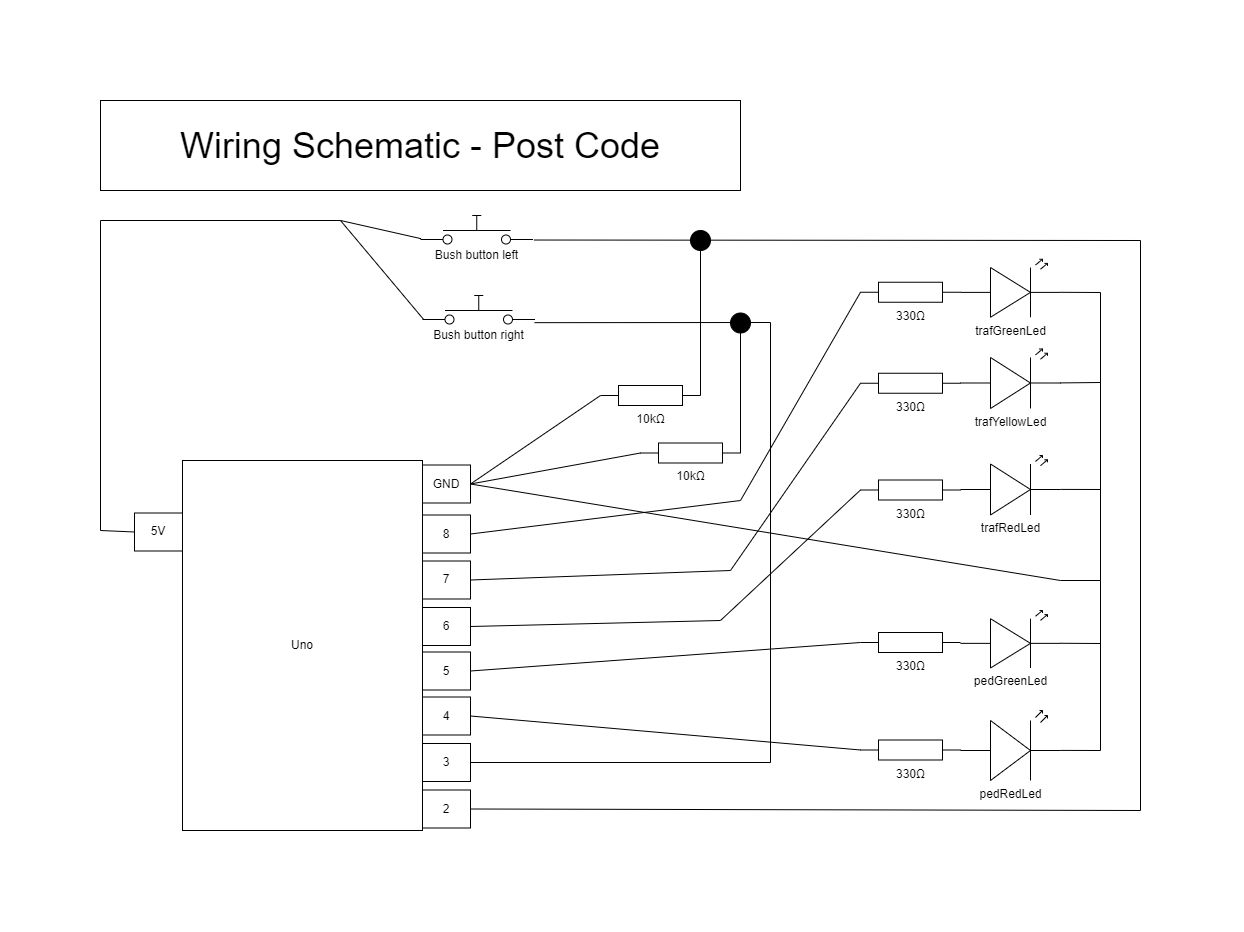

The diagram above was exported from draw.io. Its source (the exported page's mxGraphModel, read from the mxfile embedded in the PNG):
<mxGraphModel dx="-1199" dy="1362" grid="1" gridSize="10" guides="1" tooltips="1" connect="1" arrows="1" fold="1" page="1" pageScale="1" pageWidth="850" pageHeight="1100" math="0" shadow="0">
  <root>
    <mxCell id="0" />
    <mxCell id="1" parent="0" />
    <mxCell id="PvZKnLEq2BEec6bQosc1-2" value="&lt;font style=&quot;font-size: 36px;&quot;&gt;Wiring Schematic - Post Code&lt;/font&gt;" style="rounded=0;whiteSpace=wrap;html=1;" parent="1" vertex="1">
      <mxGeometry x="2670" y="80" width="640" height="90" as="geometry" />
    </mxCell>
    <mxCell id="PvZKnLEq2BEec6bQosc1-3" value="Uno" style="rounded=0;whiteSpace=wrap;html=1;" parent="1" vertex="1">
      <mxGeometry x="2752" y="440" width="240" height="370" as="geometry" />
    </mxCell>
    <mxCell id="PvZKnLEq2BEec6bQosc1-4" value="2" style="rounded=0;whiteSpace=wrap;html=1;" parent="1" vertex="1">
      <mxGeometry x="2992" y="769.5" width="48" height="38" as="geometry" />
    </mxCell>
    <mxCell id="PvZKnLEq2BEec6bQosc1-5" value="3" style="rounded=0;whiteSpace=wrap;html=1;" parent="1" vertex="1">
      <mxGeometry x="2992" y="723" width="48" height="38" as="geometry" />
    </mxCell>
    <mxCell id="PvZKnLEq2BEec6bQosc1-6" value="4" style="rounded=0;whiteSpace=wrap;html=1;" parent="1" vertex="1">
      <mxGeometry x="2992" y="676.5" width="48" height="38" as="geometry" />
    </mxCell>
    <mxCell id="PvZKnLEq2BEec6bQosc1-7" value="5" style="rounded=0;whiteSpace=wrap;html=1;" parent="1" vertex="1">
      <mxGeometry x="2992" y="631.5" width="48" height="38" as="geometry" />
    </mxCell>
    <mxCell id="PvZKnLEq2BEec6bQosc1-8" value="6" style="rounded=0;whiteSpace=wrap;html=1;" parent="1" vertex="1">
      <mxGeometry x="2992" y="587" width="48" height="38" as="geometry" />
    </mxCell>
    <mxCell id="PvZKnLEq2BEec6bQosc1-9" value="7" style="rounded=0;whiteSpace=wrap;html=1;" parent="1" vertex="1">
      <mxGeometry x="2992" y="540.5" width="48" height="38" as="geometry" />
    </mxCell>
    <mxCell id="PvZKnLEq2BEec6bQosc1-10" value="8" style="rounded=0;whiteSpace=wrap;html=1;" parent="1" vertex="1">
      <mxGeometry x="2992" y="494.5" width="48" height="38" as="geometry" />
    </mxCell>
    <mxCell id="PvZKnLEq2BEec6bQosc1-11" value="GND" style="rounded=0;whiteSpace=wrap;html=1;" parent="1" vertex="1">
      <mxGeometry x="2992" y="444.5" width="48" height="38" as="geometry" />
    </mxCell>
    <mxCell id="PvZKnLEq2BEec6bQosc1-12" value="pedGreenLed" style="verticalLabelPosition=bottom;shadow=0;dashed=0;align=center;html=1;verticalAlign=top;shape=mxgraph.electrical.opto_electronics.led_2;pointerEvents=1;" parent="1" vertex="1">
      <mxGeometry x="3530" y="590" width="100" height="57.5" as="geometry" />
    </mxCell>
    <mxCell id="PvZKnLEq2BEec6bQosc1-13" value="" style="html=1;shape=mxgraph.electrical.electro-mechanical.pushbutton;aspect=fixed;elSwitchState=off;" parent="1" vertex="1">
      <mxGeometry x="2992" y="275" width="112.5" height="30" as="geometry" />
    </mxCell>
    <mxCell id="PvZKnLEq2BEec6bQosc1-14" value="Bush button right" style="text;html=1;align=center;verticalAlign=middle;resizable=0;points=[];autosize=1;strokeColor=none;fillColor=none;" parent="1" vertex="1">
      <mxGeometry x="2993.25" y="300" width="110" height="30" as="geometry" />
    </mxCell>
    <mxCell id="PvZKnLEq2BEec6bQosc1-15" value="" style="html=1;shape=mxgraph.electrical.electro-mechanical.pushbutton;aspect=fixed;elSwitchState=off;" parent="1" vertex="1">
      <mxGeometry x="2990" y="195" width="112.5" height="30" as="geometry" />
    </mxCell>
    <mxCell id="PvZKnLEq2BEec6bQosc1-16" value="Bush button left" style="text;html=1;align=center;verticalAlign=middle;resizable=0;points=[];autosize=1;strokeColor=none;fillColor=none;" parent="1" vertex="1">
      <mxGeometry x="2991.25" y="220" width="110" height="30" as="geometry" />
    </mxCell>
    <mxCell id="PvZKnLEq2BEec6bQosc1-17" value="pedRedLed" style="verticalLabelPosition=bottom;shadow=0;dashed=0;align=center;html=1;verticalAlign=top;shape=mxgraph.electrical.opto_electronics.led_2;pointerEvents=1;" parent="1" vertex="1">
      <mxGeometry x="3530" y="690" width="100" height="70" as="geometry" />
    </mxCell>
    <mxCell id="PvZKnLEq2BEec6bQosc1-18" value="trafGreenLed" style="verticalLabelPosition=bottom;shadow=0;dashed=0;align=center;html=1;verticalAlign=top;shape=mxgraph.electrical.opto_electronics.led_2;pointerEvents=1;" parent="1" vertex="1">
      <mxGeometry x="3530" y="238.75" width="100" height="58" as="geometry" />
    </mxCell>
    <mxCell id="PvZKnLEq2BEec6bQosc1-19" value="trafYellowLed" style="verticalLabelPosition=bottom;shadow=0;dashed=0;align=center;html=1;verticalAlign=top;shape=mxgraph.electrical.opto_electronics.led_2;pointerEvents=1;" parent="1" vertex="1">
      <mxGeometry x="3530" y="328.5" width="100" height="59.5" as="geometry" />
    </mxCell>
    <mxCell id="PvZKnLEq2BEec6bQosc1-20" value="trafRedLed" style="verticalLabelPosition=bottom;shadow=0;dashed=0;align=center;html=1;verticalAlign=top;shape=mxgraph.electrical.opto_electronics.led_2;pointerEvents=1;" parent="1" vertex="1">
      <mxGeometry x="3530" y="435" width="100" height="59.5" as="geometry" />
    </mxCell>
    <mxCell id="PvZKnLEq2BEec6bQosc1-21" value="330Ω" style="pointerEvents=1;verticalLabelPosition=bottom;shadow=0;dashed=0;align=center;html=1;verticalAlign=top;shape=mxgraph.electrical.resistors.resistor_1;" parent="1" vertex="1">
      <mxGeometry x="3430" y="612" width="100" height="20" as="geometry" />
    </mxCell>
    <mxCell id="PvZKnLEq2BEec6bQosc1-22" value="330Ω" style="pointerEvents=1;verticalLabelPosition=bottom;shadow=0;dashed=0;align=center;html=1;verticalAlign=top;shape=mxgraph.electrical.resistors.resistor_1;" parent="1" vertex="1">
      <mxGeometry x="3430" y="719.5" width="100" height="20" as="geometry" />
    </mxCell>
    <mxCell id="PvZKnLEq2BEec6bQosc1-23" value="330Ω" style="pointerEvents=1;verticalLabelPosition=bottom;shadow=0;dashed=0;align=center;html=1;verticalAlign=top;shape=mxgraph.electrical.resistors.resistor_1;" parent="1" vertex="1">
      <mxGeometry x="3430" y="261.75" width="100" height="20" as="geometry" />
    </mxCell>
    <mxCell id="PvZKnLEq2BEec6bQosc1-24" value="330Ω" style="pointerEvents=1;verticalLabelPosition=bottom;shadow=0;dashed=0;align=center;html=1;verticalAlign=top;shape=mxgraph.electrical.resistors.resistor_1;" parent="1" vertex="1">
      <mxGeometry x="3430" y="352.75" width="100" height="20" as="geometry" />
    </mxCell>
    <mxCell id="PvZKnLEq2BEec6bQosc1-25" value="330Ω" style="pointerEvents=1;verticalLabelPosition=bottom;shadow=0;dashed=0;align=center;html=1;verticalAlign=top;shape=mxgraph.electrical.resistors.resistor_1;" parent="1" vertex="1">
      <mxGeometry x="3430" y="459.5" width="100" height="20" as="geometry" />
    </mxCell>
    <mxCell id="PvZKnLEq2BEec6bQosc1-26" value="10kΩ" style="pointerEvents=1;verticalLabelPosition=bottom;shadow=0;dashed=0;align=center;html=1;verticalAlign=top;shape=mxgraph.electrical.resistors.resistor_1;" parent="1" vertex="1">
      <mxGeometry x="3170" y="365" width="100" height="20" as="geometry" />
    </mxCell>
    <mxCell id="PvZKnLEq2BEec6bQosc1-28" value="5V" style="rounded=0;whiteSpace=wrap;html=1;" parent="1" vertex="1">
      <mxGeometry x="2704" y="492.5" width="48" height="38" as="geometry" />
    </mxCell>
    <mxCell id="PvZKnLEq2BEec6bQosc1-29" value="" style="endArrow=none;html=1;rounded=0;entryX=0;entryY=0.5;entryDx=0;entryDy=0;" parent="1" target="PvZKnLEq2BEec6bQosc1-28" edge="1">
      <mxGeometry width="50" height="50" relative="1" as="geometry">
        <mxPoint x="2910" y="200" as="sourcePoint" />
        <mxPoint x="2660" y="420" as="targetPoint" />
        <Array as="points">
          <mxPoint x="2670" y="200" />
          <mxPoint x="2670" y="510" />
        </Array>
      </mxGeometry>
    </mxCell>
    <mxCell id="PvZKnLEq2BEec6bQosc1-30" value="" style="endArrow=none;html=1;rounded=0;exitX=-0.006;exitY=-0.061;exitDx=0;exitDy=0;exitPerimeter=0;" parent="1" source="PvZKnLEq2BEec6bQosc1-16" edge="1">
      <mxGeometry width="50" height="50" relative="1" as="geometry">
        <mxPoint x="2940" y="230" as="sourcePoint" />
        <mxPoint x="2910" y="200" as="targetPoint" />
      </mxGeometry>
    </mxCell>
    <mxCell id="PvZKnLEq2BEec6bQosc1-31" value="" style="endArrow=none;html=1;rounded=0;exitX=-0.002;exitY=-0.039;exitDx=0;exitDy=0;exitPerimeter=0;" parent="1" source="PvZKnLEq2BEec6bQosc1-14" edge="1">
      <mxGeometry width="50" height="50" relative="1" as="geometry">
        <mxPoint x="2880" y="290" as="sourcePoint" />
        <mxPoint x="2910" y="200" as="targetPoint" />
      </mxGeometry>
    </mxCell>
    <mxCell id="PvZKnLEq2BEec6bQosc1-32" value="" style="endArrow=none;html=1;rounded=0;exitX=1;exitY=0.5;exitDx=0;exitDy=0;entryX=1.02;entryY=-0.016;entryDx=0;entryDy=0;entryPerimeter=0;" parent="1" source="PvZKnLEq2BEec6bQosc1-4" target="PvZKnLEq2BEec6bQosc1-16" edge="1">
      <mxGeometry width="50" height="50" relative="1" as="geometry">
        <mxPoint x="3190" y="540" as="sourcePoint" />
        <mxPoint x="3120" y="430" as="targetPoint" />
        <Array as="points">
          <mxPoint x="3710" y="790" />
          <mxPoint x="3710" y="220" />
        </Array>
      </mxGeometry>
    </mxCell>
    <mxCell id="PvZKnLEq2BEec6bQosc1-33" value="" style="endArrow=none;html=1;rounded=0;exitX=1;exitY=0.5;exitDx=0;exitDy=0;entryX=1.007;entryY=0.072;entryDx=0;entryDy=0;entryPerimeter=0;" parent="1" source="PvZKnLEq2BEec6bQosc1-5" target="PvZKnLEq2BEec6bQosc1-14" edge="1">
      <mxGeometry width="50" height="50" relative="1" as="geometry">
        <mxPoint x="3070" y="640" as="sourcePoint" />
        <mxPoint x="3120" y="590" as="targetPoint" />
        <Array as="points">
          <mxPoint x="3340" y="742" />
          <mxPoint x="3340" y="302" />
        </Array>
      </mxGeometry>
    </mxCell>
    <mxCell id="PvZKnLEq2BEec6bQosc1-34" value="10kΩ" style="pointerEvents=1;verticalLabelPosition=bottom;shadow=0;dashed=0;align=center;html=1;verticalAlign=top;shape=mxgraph.electrical.resistors.resistor_1;" parent="1" vertex="1">
      <mxGeometry x="3210" y="422.5" width="100" height="20" as="geometry" />
    </mxCell>
    <mxCell id="PvZKnLEq2BEec6bQosc1-35" value="" style="endArrow=none;html=1;rounded=0;entryX=0;entryY=0.5;entryDx=0;entryDy=0;entryPerimeter=0;exitX=1;exitY=0.5;exitDx=0;exitDy=0;" parent="1" source="PvZKnLEq2BEec6bQosc1-11" target="PvZKnLEq2BEec6bQosc1-26" edge="1">
      <mxGeometry width="50" height="50" relative="1" as="geometry">
        <mxPoint x="3110" y="440" as="sourcePoint" />
        <mxPoint x="3160" y="390" as="targetPoint" />
      </mxGeometry>
    </mxCell>
    <mxCell id="PvZKnLEq2BEec6bQosc1-36" value="" style="endArrow=none;html=1;rounded=0;entryX=0;entryY=0.5;entryDx=0;entryDy=0;entryPerimeter=0;exitX=1;exitY=0.5;exitDx=0;exitDy=0;" parent="1" source="PvZKnLEq2BEec6bQosc1-11" target="PvZKnLEq2BEec6bQosc1-34" edge="1">
      <mxGeometry width="50" height="50" relative="1" as="geometry">
        <mxPoint x="3090" y="570" as="sourcePoint" />
        <mxPoint x="3140" y="520" as="targetPoint" />
      </mxGeometry>
    </mxCell>
    <mxCell id="PvZKnLEq2BEec6bQosc1-37" value="" style="endArrow=none;html=1;rounded=0;exitX=1;exitY=0.5;exitDx=0;exitDy=0;exitPerimeter=0;" parent="1" source="PvZKnLEq2BEec6bQosc1-34" edge="1">
      <mxGeometry width="50" height="50" relative="1" as="geometry">
        <mxPoint x="3170" y="390" as="sourcePoint" />
        <mxPoint x="3310" y="300" as="targetPoint" />
      </mxGeometry>
    </mxCell>
    <mxCell id="PvZKnLEq2BEec6bQosc1-38" value="" style="endArrow=none;html=1;rounded=0;exitX=1;exitY=0.5;exitDx=0;exitDy=0;exitPerimeter=0;" parent="1" source="PvZKnLEq2BEec6bQosc1-51" edge="1">
      <mxGeometry width="50" height="50" relative="1" as="geometry">
        <mxPoint x="3150" y="380" as="sourcePoint" />
        <mxPoint x="3270" y="220" as="targetPoint" />
      </mxGeometry>
    </mxCell>
    <mxCell id="PvZKnLEq2BEec6bQosc1-39" value="" style="endArrow=none;html=1;rounded=0;exitX=1;exitY=0.5;exitDx=0;exitDy=0;entryX=0;entryY=0.5;entryDx=0;entryDy=0;entryPerimeter=0;" parent="1" source="PvZKnLEq2BEec6bQosc1-6" target="PvZKnLEq2BEec6bQosc1-22" edge="1">
      <mxGeometry width="50" height="50" relative="1" as="geometry">
        <mxPoint x="3240" y="670" as="sourcePoint" />
        <mxPoint x="3290" y="620" as="targetPoint" />
      </mxGeometry>
    </mxCell>
    <mxCell id="PvZKnLEq2BEec6bQosc1-40" value="" style="endArrow=none;html=1;rounded=0;exitX=1;exitY=0.5;exitDx=0;exitDy=0;entryX=0;entryY=0.5;entryDx=0;entryDy=0;entryPerimeter=0;" parent="1" source="PvZKnLEq2BEec6bQosc1-7" target="PvZKnLEq2BEec6bQosc1-21" edge="1">
      <mxGeometry width="50" height="50" relative="1" as="geometry">
        <mxPoint x="3140" y="660" as="sourcePoint" />
        <mxPoint x="3190" y="610" as="targetPoint" />
      </mxGeometry>
    </mxCell>
    <mxCell id="PvZKnLEq2BEec6bQosc1-41" value="" style="endArrow=none;html=1;rounded=0;exitX=1;exitY=0.5;exitDx=0;exitDy=0;" parent="1" source="PvZKnLEq2BEec6bQosc1-11" edge="1">
      <mxGeometry width="50" height="50" relative="1" as="geometry">
        <mxPoint x="3410" y="580" as="sourcePoint" />
        <mxPoint x="3630" y="560" as="targetPoint" />
      </mxGeometry>
    </mxCell>
    <mxCell id="PvZKnLEq2BEec6bQosc1-42" value="" style="endArrow=none;html=1;rounded=0;exitX=1;exitY=0.57;exitDx=0;exitDy=0;exitPerimeter=0;" parent="1" source="PvZKnLEq2BEec6bQosc1-12" edge="1">
      <mxGeometry width="50" height="50" relative="1" as="geometry">
        <mxPoint x="3650" y="670" as="sourcePoint" />
        <mxPoint x="3630" y="560" as="targetPoint" />
        <Array as="points">
          <mxPoint x="3670" y="623" />
          <mxPoint x="3670" y="560" />
        </Array>
      </mxGeometry>
    </mxCell>
    <mxCell id="PvZKnLEq2BEec6bQosc1-43" value="" style="endArrow=none;html=1;rounded=0;exitX=1;exitY=0.57;exitDx=0;exitDy=0;exitPerimeter=0;" parent="1" source="PvZKnLEq2BEec6bQosc1-17" edge="1">
      <mxGeometry width="50" height="50" relative="1" as="geometry">
        <mxPoint x="3790" y="710" as="sourcePoint" />
        <mxPoint x="3670" y="620" as="targetPoint" />
        <Array as="points">
          <mxPoint x="3670" y="730" />
        </Array>
      </mxGeometry>
    </mxCell>
    <mxCell id="PvZKnLEq2BEec6bQosc1-44" value="" style="endArrow=none;html=1;rounded=0;exitX=1;exitY=0.5;exitDx=0;exitDy=0;entryX=0;entryY=0.5;entryDx=0;entryDy=0;entryPerimeter=0;" parent="1" source="PvZKnLEq2BEec6bQosc1-8" target="PvZKnLEq2BEec6bQosc1-25" edge="1">
      <mxGeometry width="50" height="50" relative="1" as="geometry">
        <mxPoint x="3160" y="590" as="sourcePoint" />
        <mxPoint x="3210" y="540" as="targetPoint" />
        <Array as="points">
          <mxPoint x="3290" y="600" />
        </Array>
      </mxGeometry>
    </mxCell>
    <mxCell id="PvZKnLEq2BEec6bQosc1-45" value="" style="endArrow=none;html=1;rounded=0;exitX=1;exitY=0.5;exitDx=0;exitDy=0;entryX=0;entryY=0.5;entryDx=0;entryDy=0;entryPerimeter=0;" parent="1" source="PvZKnLEq2BEec6bQosc1-9" target="PvZKnLEq2BEec6bQosc1-24" edge="1">
      <mxGeometry width="50" height="50" relative="1" as="geometry">
        <mxPoint x="3120" y="580" as="sourcePoint" />
        <mxPoint x="3170" y="530" as="targetPoint" />
        <Array as="points">
          <mxPoint x="3300" y="550" />
        </Array>
      </mxGeometry>
    </mxCell>
    <mxCell id="PvZKnLEq2BEec6bQosc1-46" value="" style="endArrow=none;html=1;rounded=0;exitX=1;exitY=0.5;exitDx=0;exitDy=0;entryX=0;entryY=0.5;entryDx=0;entryDy=0;entryPerimeter=0;" parent="1" source="PvZKnLEq2BEec6bQosc1-10" target="PvZKnLEq2BEec6bQosc1-23" edge="1">
      <mxGeometry width="50" height="50" relative="1" as="geometry">
        <mxPoint x="3110" y="560" as="sourcePoint" />
        <mxPoint x="3160" y="510" as="targetPoint" />
        <Array as="points">
          <mxPoint x="3310" y="480" />
        </Array>
      </mxGeometry>
    </mxCell>
    <mxCell id="PvZKnLEq2BEec6bQosc1-47" value="" style="endArrow=none;html=1;rounded=0;exitX=1;exitY=0.57;exitDx=0;exitDy=0;exitPerimeter=0;" parent="1" source="PvZKnLEq2BEec6bQosc1-20" edge="1">
      <mxGeometry width="50" height="50" relative="1" as="geometry">
        <mxPoint x="3640" y="510" as="sourcePoint" />
        <mxPoint x="3670" y="560" as="targetPoint" />
        <Array as="points">
          <mxPoint x="3670" y="469" />
        </Array>
      </mxGeometry>
    </mxCell>
    <mxCell id="PvZKnLEq2BEec6bQosc1-48" value="" style="endArrow=none;html=1;rounded=0;entryX=1;entryY=0.57;entryDx=0;entryDy=0;entryPerimeter=0;" parent="1" target="PvZKnLEq2BEec6bQosc1-19" edge="1">
      <mxGeometry width="50" height="50" relative="1" as="geometry">
        <mxPoint x="3670" y="470" as="sourcePoint" />
        <mxPoint x="3720" y="400" as="targetPoint" />
        <Array as="points">
          <mxPoint x="3670" y="362" />
        </Array>
      </mxGeometry>
    </mxCell>
    <mxCell id="PvZKnLEq2BEec6bQosc1-49" value="" style="endArrow=none;html=1;rounded=0;entryX=1;entryY=0.57;entryDx=0;entryDy=0;entryPerimeter=0;" parent="1" target="PvZKnLEq2BEec6bQosc1-18" edge="1">
      <mxGeometry width="50" height="50" relative="1" as="geometry">
        <mxPoint x="3670" y="370" as="sourcePoint" />
        <mxPoint x="3670" y="290" as="targetPoint" />
        <Array as="points">
          <mxPoint x="3670" y="272" />
        </Array>
      </mxGeometry>
    </mxCell>
    <mxCell id="PvZKnLEq2BEec6bQosc1-50" value="" style="endArrow=none;html=1;rounded=0;exitX=1;exitY=0.5;exitDx=0;exitDy=0;exitPerimeter=0;" parent="1" source="PvZKnLEq2BEec6bQosc1-26" target="PvZKnLEq2BEec6bQosc1-51" edge="1">
      <mxGeometry width="50" height="50" relative="1" as="geometry">
        <mxPoint x="3270" y="375" as="sourcePoint" />
        <mxPoint x="3270" y="220" as="targetPoint" />
      </mxGeometry>
    </mxCell>
    <mxCell id="PvZKnLEq2BEec6bQosc1-51" value="" style="ellipse;whiteSpace=wrap;html=1;aspect=fixed;fillColor=#000000;" parent="1" vertex="1">
      <mxGeometry x="3260" y="210" width="20" height="20" as="geometry" />
    </mxCell>
    <mxCell id="PvZKnLEq2BEec6bQosc1-52" value="" style="ellipse;whiteSpace=wrap;html=1;aspect=fixed;fillColor=#000000;" parent="1" vertex="1">
      <mxGeometry x="3300" y="292.5" width="20" height="20" as="geometry" />
    </mxCell>
  </root>
</mxGraphModel>